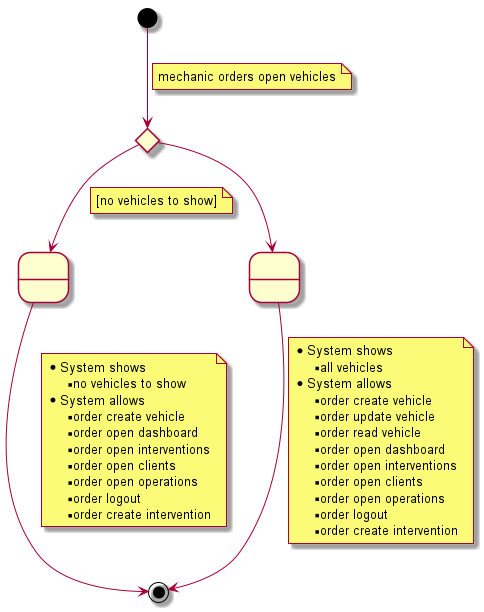

The diagram above was rendered by PlantUML. Its source (embedded in the PNG):
@startuml

state 1 <<choice>>
state 2 as " "
state 4 as " "

[*] --> 1
note on link
    mechanic orders open vehicles
end note

1 --> 2
note on link
    [no vehicles to show]
end note

1 --> 4

4 --> [*]
note on link
    * System shows
    ** all vehicles
    * System allows
    ** order create vehicle
    ** order update vehicle
    ** order read vehicle
    ** order open dashboard
    ** order open interventions
    ** order open clients
    ** order open operations
    ** order logout
    ** order create intervention
end note

2 --> [*]
note on link
    * System shows
    ** no vehicles to show
    * System allows
    ** order create vehicle
    ** order open dashboard
    ** order open interventions
    ** order open clients
    ** order open operations
    ** order logout
    ** order create intervention
end note

@enduml